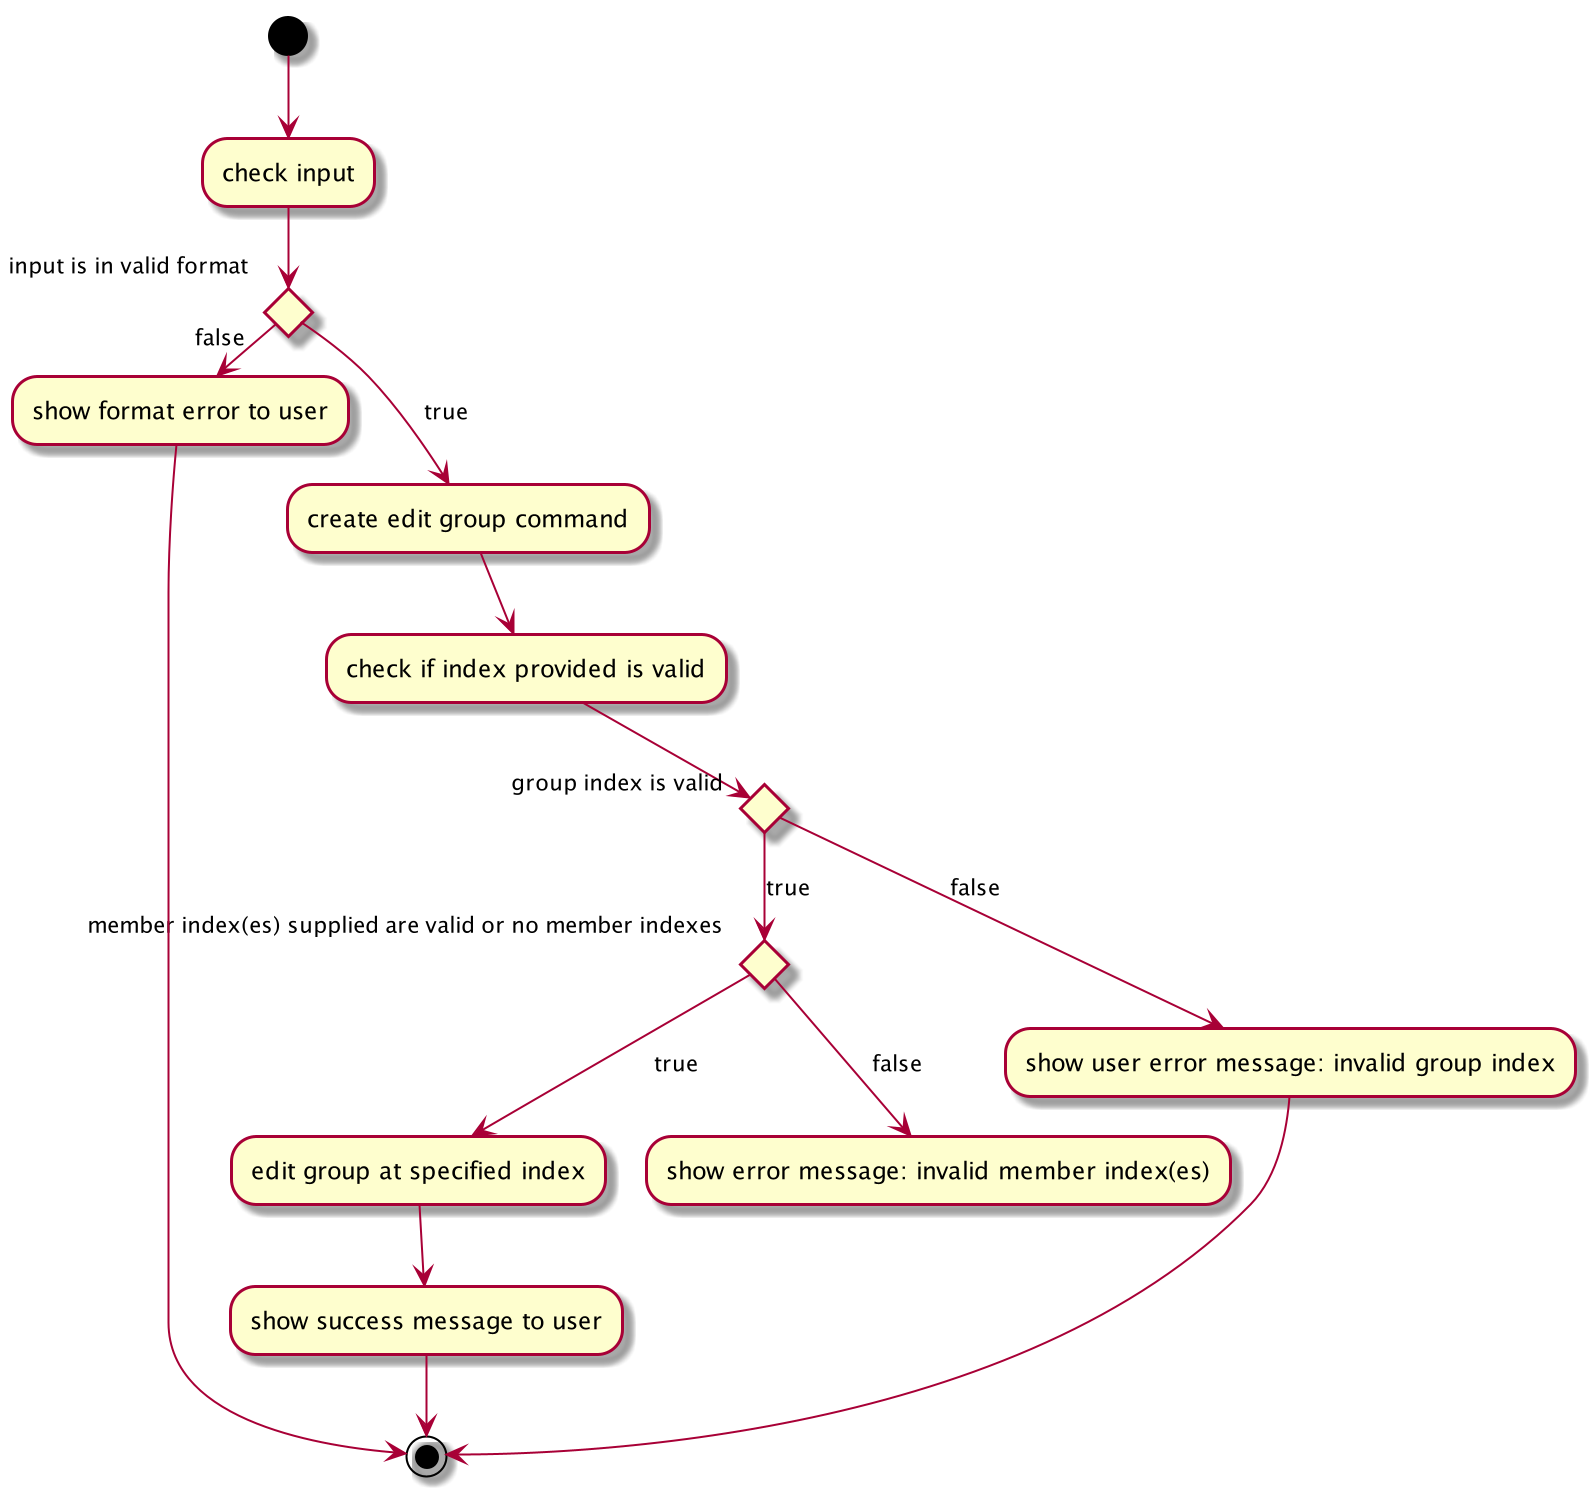

The diagram above was rendered by PlantUML. Its source (embedded in the PNG):
@startuml
(*)  --> "check input"
If "input is in valid format" then
    --> [true] "create edit group command"
    --> "check if index provided is valid"
    If "group index is valid" then
        [true] If "member index(es) supplied are valid or no member indexes" then
            --> [true] "edit group at specified index"
            --> "show success message to user"
            -->(*)
        else
            --> [false] "show error message: invalid member index(es)"
        Endif
    else
        --> [false] "show user error message: invalid group index"
        -->(*)
    Endif
else
    -> [false] "show format error to user"
Endif
-->(*)
@enduml